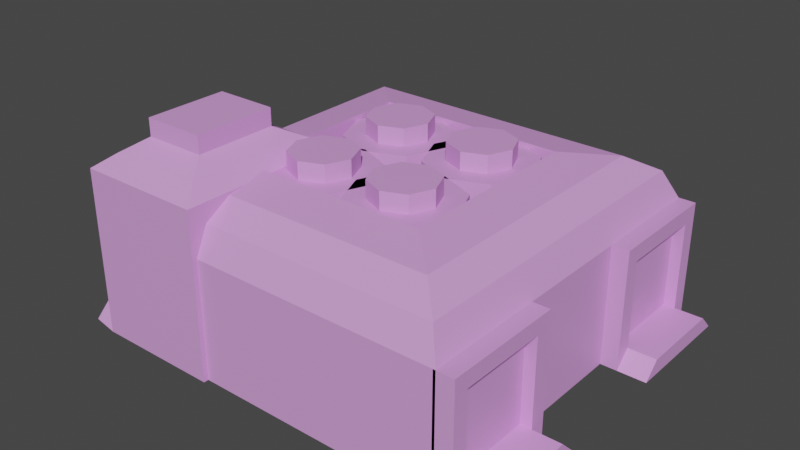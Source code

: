 # Source: manufacturer.blend  (saved by Blender 3.5.10; exported with 4.5.12 LTS)
import bpy
from mathutils import Matrix  # noqa: F401  (used for matrix-valued properties, if any)

bpy.ops.wm.read_factory_settings(use_empty=True)
scene = bpy.context.scene
scene.name = 'Scene'

# ---- collections
col_collection = bpy.data.collections.new('Collection'); scene.collection.children.link(col_collection)

# ---- materials (node trees are filled in below, after node groups)
mat_manufacturer = bpy.data.materials.new('Manufacturer')
mat_manufacturer.use_transparent_shadow = False

# ---- material node trees
mat_manufacturer.use_nodes = True; mat_manufacturer.node_tree.nodes.clear()
_N = mat_manufacturer.node_tree.nodes; _L = mat_manufacturer.node_tree.links
n0 = _N.new('ShaderNodeBsdfPrincipled'); n0.name = 'Principled BSDF'; n0.location = (10, 300)
n0.distribution = 'GGX'
n0.subsurface_method = 'RANDOM_WALK_SKIN'
n0.inputs[0].default_value = (0.7404, 0.3501, 0.8, 1.0)
n0.inputs[3].default_value = 1.45
n0.inputs[27].default_value = (0.0, 0.0, 0.0, 1.0)
n0.inputs[28].default_value = 1.0
n1 = _N.new('ShaderNodeOutputMaterial'); n1.name = 'Material Output'; n1.location = (300, 300)
_L.new(n0.outputs[0], n1.inputs[0])
n1.is_active_output = True

# ---- world
world_world = bpy.data.worlds.new('World'); scene.world = world_world
world_world.use_nodes = True; world_world.node_tree.nodes.clear()
_N = world_world.node_tree.nodes; _L = world_world.node_tree.links
n0 = _N.new('ShaderNodeOutputWorld'); n0.name = 'World Output'; n0.location = (300, 300)
n1 = _N.new('ShaderNodeBackground'); n1.name = 'Background'; n1.location = (10, 300)
n1.inputs[0].default_value = (0.05088, 0.05088, 0.05088, 1.0)
_L.new(n1.outputs[0], n0.inputs[0])
n0.is_active_output = True
world_world.color = (0.05088, 0.05088, 0.05088)
world_world.use_sun_shadow = False
world_world.sun_shadow_jitter_overblur = 0.0

# ---- meshes
me_manufacturermesh = bpy.data.meshes.new('ManufacturerMesh')
me_manufacturermesh.from_pydata([(-1.5, -1.5, 0.0), (-1.392, -1.392, 1.232), (-1.5, 1.5, 0.0), (-1.392, 1.392, 1.232), (1.5, -1.5, 0.0), (1.392, -1.392, 1.232), (1.5, 1.5, 0.0), (1.392, 1.392, 1.232), (-1.5, -1.5, 1.0), (-1.5, 1.5, 1.0), (1.5, 1.5, 1.0), (1.5, -1.5, 1.0), (-1.167, -1.167, 1.366), (-1.167, 1.167, 1.366), (1.167, 1.167, 1.366), (1.167, -1.167, 1.366), (-0.8061, -0.8061, 1.42), (-0.8061, 0.8061, 1.42), (0.8061, 0.8061, 1.42), (0.8061, -0.8061, 1.42), (-1.643, -1.367, 0.1331), (-1.643, -1.367, 0.8669), (-1.643, -0.6331, 0.1331), (-1.643, -0.6331, 0.8669), (-0.5794, -1.541, 0.0), (-0.5794, -1.541, 1.391), (-0.5794, -0.1211, 0.0), (-0.5794, -0.1211, 1.391), (-1.643, -0.1211, 0.0), (-1.643, -1.541, 0.0), (-1.643, -1.541, 1.391), (-1.643, -0.1211, 1.391), (-1.549, -0.6331, 0.1331), (-1.549, -1.367, 0.1331), (-1.549, -1.367, 0.8669), (-1.549, -0.6331, 0.8669), (-1.884, -0.5, 0.0), (-1.884, -1.5, 0.0), (-1.884, -0.6331, 0.1331), (-1.884, -1.367, 0.1331), (1.642, -0.6331, 0.1331), (1.642, -0.6331, 0.8669), (1.642, -1.367, 0.1331), (1.642, -1.367, 0.8669), (1.479, -0.5, 0.0), (1.479, -0.5, 1.0), (1.479, -1.5, 0.0), (1.479, -1.5, 1.0), (1.642, -1.5, 0.0), (1.642, -0.5, 0.0), (1.642, -0.5, 1.0), (1.642, -1.5, 1.0), (1.548, -1.367, 0.1331), (1.548, -0.6331, 0.1331), (1.548, -0.6331, 0.8669), (1.548, -1.367, 0.8669), (1.883, -1.5, 0.0), (1.883, -0.5, 0.0), (1.883, -1.367, 0.1331), (1.883, -0.6331, 0.1331), (0.3932, 0.008692, 0.4809), (0.3932, -0.1716, 1.379), (0.7109, -0.1229, 0.4809), (0.5834, -0.2504, 1.379), (0.8425, -0.4406, 0.4809), (0.6622, -0.4406, 1.379), (0.7109, -0.7583, 0.4809), (0.5834, -0.6308, 1.379), (0.3932, -0.8899, 0.4809), (0.3932, -0.7096, 1.379), (0.07554, -0.7583, 0.4809), (0.203, -0.6308, 1.379), (-0.05606, -0.4406, 0.4809), (0.1242, -0.4406, 1.379), (0.07554, -0.1229, 0.4809), (0.203, -0.2504, 1.379), (0.7109, -0.1229, 1.379), (0.3932, 0.008692, 1.379), (0.8425, -0.4406, 1.379), (0.7109, -0.7583, 1.379), (0.3932, -0.8899, 1.379), (0.07554, -0.7583, 1.379), (-0.05606, -0.4406, 1.379), (0.07554, -0.1229, 1.379), (0.5834, -0.2504, 1.526), (0.3932, -0.1716, 1.526), (0.6622, -0.4406, 1.526), (0.5834, -0.6308, 1.526), (0.3932, -0.7096, 1.526), (0.203, -0.6308, 1.526), (0.1242, -0.4406, 1.526), (0.203, -0.2504, 1.526), (1.642, 1.367, 0.1331), (1.642, 1.367, 0.8669), (1.642, 0.6331, 0.1331), (1.642, 0.6331, 0.8669), (1.479, 1.5, 0.0), (1.479, 1.5, 1.0), (1.479, 0.5, 0.0), (1.479, 0.5, 1.0), (1.642, 0.5, 0.0), (1.642, 1.5, 0.0), (1.642, 1.5, 1.0), (1.642, 0.5, 1.0), (1.548, 0.6331, 0.1331), (1.548, 1.367, 0.1331), (1.548, 1.367, 0.8669), (1.548, 0.6331, 0.8669), (1.883, 0.5, 0.0), (1.883, 1.5, 0.0), (1.883, 0.6331, 0.1331), (1.883, 1.367, 0.1331), (-0.8061, -0.8061, 0.1946), (-0.8061, 0.8061, 0.1946), (0.8061, 0.8061, 0.1946), (0.8061, -0.8061, 0.1946), (-0.3657, 0.008692, 0.4809), (-0.3657, -0.1716, 1.379), (-0.04796, -0.1229, 0.4809), (-0.1754, -0.2504, 1.379), (0.08364, -0.4406, 0.4809), (-0.09666, -0.4406, 1.379), (-0.04796, -0.7583, 0.4809), (-0.1754, -0.6308, 1.379), (-0.3657, -0.8899, 0.4809), (-0.3657, -0.7096, 1.379), (-0.6833, -0.7583, 0.4809), (-0.5559, -0.6308, 1.379), (-0.8149, -0.4406, 0.4809), (-0.6346, -0.4406, 1.379), (-0.6833, -0.1229, 0.4809), (-0.5559, -0.2504, 1.379), (-0.04796, -0.1229, 1.379), (-0.3657, 0.008692, 1.379), (0.08364, -0.4406, 1.379), (-0.04796, -0.7583, 1.379), (-0.3657, -0.8899, 1.379), (-0.6833, -0.7583, 1.379), (-0.8149, -0.4406, 1.379), (-0.6833, -0.1229, 1.379), (-0.1754, -0.2504, 1.526), (-0.3657, -0.1716, 1.526), (-0.09666, -0.4406, 1.526), (-0.1754, -0.6308, 1.526), (-0.3657, -0.7096, 1.526), (-0.5559, -0.6308, 1.526), (-0.6346, -0.4406, 1.526), (-0.5559, -0.2504, 1.526), (-0.3657, 0.8738, 0.4809), (-0.3657, 0.6935, 1.379), (-0.04796, 0.7422, 0.4809), (-0.1754, 0.6147, 1.379), (0.08364, 0.4245, 0.4809), (-0.09666, 0.4245, 1.379), (-0.04796, 0.1068, 0.4809), (-0.1754, 0.2343, 1.379), (-0.3657, -0.02477, 0.4809), (-0.3657, 0.1555, 1.379), (-0.6833, 0.1068, 0.4809), (-0.5559, 0.2343, 1.379), (-0.8149, 0.4245, 0.4809), (-0.6346, 0.4245, 1.379), (-0.6833, 0.7422, 0.4809), (-0.5559, 0.6147, 1.379), (-0.04796, 0.7422, 1.379), (-0.3657, 0.8738, 1.379), (0.08364, 0.4245, 1.379), (-0.04796, 0.1068, 1.379), (-0.3657, -0.02477, 1.379), (-0.6833, 0.1068, 1.379), (-0.8149, 0.4245, 1.379), (-0.6833, 0.7422, 1.379), (-0.1754, 0.6147, 1.526), (-0.3657, 0.6935, 1.526), (-0.09666, 0.4245, 1.526), (-0.1754, 0.2343, 1.526), (-0.3657, 0.1555, 1.526), (-0.5559, 0.2343, 1.526), (-0.6346, 0.4245, 1.526), (-0.5559, 0.6147, 1.526), (0.4129, 0.8738, 0.4809), (0.4129, 0.6935, 1.379), (0.7306, 0.7422, 0.4809), (0.6031, 0.6147, 1.379), (0.8622, 0.4245, 0.4809), (0.6819, 0.4245, 1.379), (0.7306, 0.1068, 0.4809), (0.6031, 0.2343, 1.379), (0.4129, -0.02477, 0.4809), (0.4129, 0.1555, 1.379), (0.09524, 0.1068, 0.4809), (0.2227, 0.2343, 1.379), (-0.03636, 0.4245, 0.4809), (0.1439, 0.4245, 1.379), (0.09524, 0.7422, 0.4809), (0.2227, 0.6147, 1.379), (0.7306, 0.7422, 1.379), (0.4129, 0.8738, 1.379), (0.8622, 0.4245, 1.379), (0.7306, 0.1068, 1.379), (0.4129, -0.02477, 1.379), (0.09524, 0.1068, 1.379), (-0.03636, 0.4245, 1.379), (0.09524, 0.7422, 1.379), (0.6031, 0.6147, 1.526), (0.4129, 0.6935, 1.526), (0.6819, 0.4245, 1.526), (0.6031, 0.2343, 1.526), (0.4129, 0.1555, 1.526), (0.2227, 0.2343, 1.526), (0.1439, 0.4245, 1.526), (0.2227, 0.6147, 1.526), (-1.522, -1.379, 1.49), (-1.522, -0.2832, 1.49), (-0.7008, -0.2832, 1.49), (-0.7008, -1.379, 1.49), (-1.373, -1.181, 1.595), (-1.373, -0.4818, 1.595), (-0.8496, -0.4818, 1.595), (-0.8496, -1.181, 1.595), (-1.373, -1.181, 1.742), (-1.373, -0.4818, 1.742), (-0.8496, -0.4818, 1.742), (-0.8496, -1.181, 1.742)], [], [(0, 8, 9, 2), (2, 9, 10, 6), (6, 10, 11, 4), (4, 11, 8, 0), (2, 6, 4, 0), (3, 1, 12, 13), (1, 3, 9, 8), (3, 7, 10, 9), (7, 5, 11, 10), (5, 1, 8, 11), (12, 15, 19, 16), (1, 5, 15, 12), (7, 3, 13, 14), (5, 7, 14, 15), (16, 19, 115, 112), (14, 13, 17, 18), (15, 14, 18, 19), (13, 12, 16, 17), (21, 23, 35, 34), (28, 31, 27, 26), (26, 27, 25, 24), (24, 25, 30, 29), (28, 26, 24, 29), (25, 27, 214, 215), (29, 20, 39, 37), (21, 20, 29, 30), (23, 21, 30, 31), (22, 23, 31, 28), (33, 34, 35, 32), (22, 20, 33, 32), (23, 22, 32, 35), (20, 21, 34, 33), (39, 38, 36, 37), (20, 22, 38, 39), (22, 28, 36, 38), (28, 29, 37, 36), (41, 43, 55, 54), (48, 51, 47, 46), (46, 47, 45, 44), (44, 45, 50, 49), (48, 46, 44, 49), (47, 51, 50, 45), (49, 40, 59, 57), (41, 40, 49, 50), (43, 41, 50, 51), (42, 43, 51, 48), (53, 54, 55, 52), (42, 40, 53, 52), (43, 42, 52, 55), (40, 41, 54, 53), (59, 58, 56, 57), (40, 42, 58, 59), (42, 48, 56, 58), (48, 49, 57, 56), (60, 77, 76, 62), (62, 76, 78, 64), (64, 78, 79, 66), (66, 79, 80, 68), (68, 80, 81, 70), (70, 81, 82, 72), (69, 67, 87, 88), (72, 82, 83, 74), (74, 83, 77, 60), (60, 62, 64, 66, 68, 70, 72, 74), (61, 63, 76, 77), (63, 65, 78, 76), (65, 67, 79, 78), (67, 69, 80, 79), (69, 71, 81, 80), (71, 73, 82, 81), (73, 75, 83, 82), (75, 61, 77, 83), (84, 85, 91, 90, 89, 88, 87, 86), (65, 63, 84, 86), (75, 73, 90, 91), (71, 69, 88, 89), (67, 65, 86, 87), (63, 61, 85, 84), (61, 75, 91, 85), (73, 71, 89, 90), (93, 95, 107, 106), (100, 103, 99, 98), (98, 99, 97, 96), (96, 97, 102, 101), (100, 98, 96, 101), (99, 103, 102, 97), (101, 92, 111, 109), (93, 92, 101, 102), (95, 93, 102, 103), (94, 95, 103, 100), (105, 106, 107, 104), (94, 92, 105, 104), (95, 94, 104, 107), (92, 93, 106, 105), (111, 110, 108, 109), (92, 94, 110, 111), (94, 100, 108, 110), (100, 101, 109, 108), (114, 113, 112, 115), (18, 17, 113, 114), (19, 18, 114, 115), (17, 16, 112, 113), (116, 133, 132, 118), (118, 132, 134, 120), (120, 134, 135, 122), (122, 135, 136, 124), (124, 136, 137, 126), (126, 137, 138, 128), (125, 123, 143, 144), (128, 138, 139, 130), (130, 139, 133, 116), (116, 118, 120, 122, 124, 126, 128, 130), (117, 119, 132, 133), (119, 121, 134, 132), (121, 123, 135, 134), (123, 125, 136, 135), (125, 127, 137, 136), (127, 129, 138, 137), (129, 131, 139, 138), (131, 117, 133, 139), (140, 141, 147, 146, 145, 144, 143, 142), (121, 119, 140, 142), (131, 129, 146, 147), (127, 125, 144, 145), (123, 121, 142, 143), (119, 117, 141, 140), (117, 131, 147, 141), (129, 127, 145, 146), (148, 165, 164, 150), (150, 164, 166, 152), (152, 166, 167, 154), (154, 167, 168, 156), (156, 168, 169, 158), (158, 169, 170, 160), (157, 155, 175, 176), (160, 170, 171, 162), (162, 171, 165, 148), (148, 150, 152, 154, 156, 158, 160, 162), (149, 151, 164, 165), (151, 153, 166, 164), (153, 155, 167, 166), (155, 157, 168, 167), (157, 159, 169, 168), (159, 161, 170, 169), (161, 163, 171, 170), (163, 149, 165, 171), (172, 173, 179, 178, 177, 176, 175, 174), (153, 151, 172, 174), (163, 161, 178, 179), (159, 157, 176, 177), (155, 153, 174, 175), (151, 149, 173, 172), (149, 163, 179, 173), (161, 159, 177, 178), (180, 197, 196, 182), (182, 196, 198, 184), (184, 198, 199, 186), (186, 199, 200, 188), (188, 200, 201, 190), (190, 201, 202, 192), (189, 187, 207, 208), (192, 202, 203, 194), (194, 203, 197, 180), (180, 182, 184, 186, 188, 190, 192, 194), (181, 183, 196, 197), (183, 185, 198, 196), (185, 187, 199, 198), (187, 189, 200, 199), (189, 191, 201, 200), (191, 193, 202, 201), (193, 195, 203, 202), (195, 181, 197, 203), (204, 205, 211, 210, 209, 208, 207, 206), (185, 183, 204, 206), (195, 193, 210, 211), (191, 189, 208, 209), (187, 185, 206, 207), (183, 181, 205, 204), (181, 195, 211, 205), (193, 191, 209, 210), (215, 214, 218, 219), (31, 30, 212, 213), (30, 25, 215, 212), (27, 31, 213, 214), (216, 219, 223, 220), (213, 212, 216, 217), (212, 215, 219, 216), (214, 213, 217, 218), (222, 221, 220, 223), (218, 217, 221, 222), (219, 218, 222, 223), (217, 216, 220, 221)])
_uv = me_manufacturermesh.uv_layers.new(name='UVMap')
_uv.uv.foreach_set('vector', [0.375, 0.0, 0.625, 0.0, 0.625, 0.25, 0.375, 0.25, 0.375, 0.25, 0.625, 0.25, 0.625, 0.5, 0.375, 0.5, 0.375, 0.5, 0.625, 0.5, 0.625, 0.75, 0.375, 0.75, 0.375, 0.75, 0.625, 0.75, 0.625, 1.0, 0.375, 1.0, 0.125, 0.5, 0.375, 0.5, 0.375, 0.75, 0.125, 0.75, 0.8555, 0.5195, 0.8555, 0.7305, 0.8555, 0.7305, 0.8555, 0.5195, 0.8555, 0.7305, 0.8555, 0.5195, 0.875, 0.5, 0.875, 0.75, 0.8555, 0.5195, 0.6445, 0.5195, 0.625, 0.5, 0.875, 0.5, 0.6445, 0.5195, 0.6445, 0.7305, 0.625, 0.75, 0.625, 0.5, 0.6445, 0.7305, 0.8555, 0.7305, 0.875, 0.75, 0.625, 0.75, 0.8555, 0.7305, 0.6445, 0.7305, 0.6445, 0.7305, 0.8555, 0.7305, 0.8555, 0.7305, 0.6445, 0.7305, 0.6445, 0.7305, 0.8555, 0.7305, 0.6445, 0.5195, 0.8555, 0.5195, 0.8555, 0.5195, 0.6445, 0.5195, 0.6445, 0.7305, 0.6445, 0.5195, 0.6445, 0.5195, 0.6445, 0.7305, 0.8555, 0.7305, 0.6445, 0.7305, 0.6445, 0.7305, 0.8555, 0.7305, 0.6445, 0.5195, 0.8555, 0.5195, 0.8555, 0.5195, 0.6445, 0.5195, 0.6445, 0.7305, 0.6445, 0.5195, 0.6445, 0.5195, 0.6445, 0.7305, 0.8555, 0.5195, 0.8555, 0.7305, 0.8555, 0.7305, 0.8555, 0.5195, 0.5917, 0.03327, 0.5917, 0.2167, 0.5917, 0.2167, 0.5917, 0.03327, 0.375, 0.25, 0.625, 0.25, 0.625, 0.5, 0.375, 0.5, 0.375, 0.5, 0.625, 0.5, 0.625, 0.75, 0.375, 0.75, 0.375, 0.75, 0.625, 0.75, 0.625, 1.0, 0.375, 1.0, 0.125, 0.5, 0.375, 0.5, 0.375, 0.75, 0.125, 0.75, 0.625, 0.75, 0.625, 0.5, 0.625, 0.5, 0.625, 0.75, 0.375, 0.0, 0.4083, 0.03327, 0.4083, 0.03327, 0.375, 0.0, 0.5917, 0.03327, 0.4083, 0.03327, 0.375, 0.0, 0.625, 0.0, 0.5917, 0.2167, 0.5917, 0.03327, 0.625, 0.0, 0.625, 0.25, 0.4083, 0.2167, 0.5917, 0.2167, 0.625, 0.25, 0.375, 0.25, 0.4083, 0.03327, 0.5917, 0.03327, 0.5917, 0.2167, 0.4083, 0.2167, 0.4083, 0.2167, 0.4083, 0.03327, 0.4083, 0.03327, 0.4083, 0.2167, 0.5917, 0.2167, 0.4083, 0.2167, 0.4083, 0.2167, 0.5917, 0.2167, 0.4083, 0.03327, 0.5917, 0.03327, 0.5917, 0.03327, 0.4083, 0.03327, 0.4083, 0.03327, 0.4083, 0.2167, 0.375, 0.25, 0.375, 0.0, 0.4083, 0.03327, 0.4083, 0.2167, 0.4083, 0.2167, 0.4083, 0.03327, 0.4083, 0.2167, 0.375, 0.25, 0.375, 0.25, 0.4083, 0.2167, 0.125, 0.5, 0.125, 0.75, 0.125, 0.75, 0.125, 0.5, 0.5917, 0.03327, 0.5917, 0.2167, 0.5917, 0.2167, 0.5917, 0.03327, 0.375, 0.25, 0.625, 0.25, 0.625, 0.5, 0.375, 0.5, 0.375, 0.5, 0.625, 0.5, 0.625, 0.75, 0.375, 0.75, 0.375, 0.75, 0.625, 0.75, 0.625, 1.0, 0.375, 1.0, 0.125, 0.5, 0.375, 0.5, 0.375, 0.75, 0.125, 0.75, 0.625, 0.5, 0.875, 0.5, 0.875, 0.75, 0.625, 0.75, 0.375, 0.0, 0.4083, 0.03327, 0.4083, 0.03327, 0.375, 0.0, 0.5917, 0.03327, 0.4083, 0.03327, 0.375, 0.0, 0.625, 0.0, 0.5917, 0.2167, 0.5917, 0.03327, 0.625, 0.0, 0.625, 0.25, 0.4083, 0.2167, 0.5917, 0.2167, 0.625, 0.25, 0.375, 0.25, 0.4083, 0.03327, 0.5917, 0.03327, 0.5917, 0.2167, 0.4083, 0.2167, 0.4083, 0.2167, 0.4083, 0.03327, 0.4083, 0.03327, 0.4083, 0.2167, 0.5917, 0.2167, 0.4083, 0.2167, 0.4083, 0.2167, 0.5917, 0.2167, 0.4083, 0.03327, 0.5917, 0.03327, 0.5917, 0.03327, 0.4083, 0.03327, 0.4083, 0.03327, 0.4083, 0.2167, 0.375, 0.25, 0.375, 0.0, 0.4083, 0.03327, 0.4083, 0.2167, 0.4083, 0.2167, 0.4083, 0.03327, 0.4083, 0.2167, 0.375, 0.25, 0.375, 0.25, 0.4083, 0.2167, 0.125, 0.5, 0.125, 0.75, 0.125, 0.75, 0.125, 0.5, 1.0, 0.5, 1.0, 1.0, 0.875, 1.0, 0.875, 0.5, 0.875, 0.5, 0.875, 1.0, 0.75, 1.0, 0.75, 0.5, 0.75, 0.5, 0.75, 1.0, 0.625, 1.0, 0.625, 0.5, 0.625, 0.5, 0.625, 1.0, 0.5, 1.0, 0.5, 0.5, 0.5, 0.5, 0.5, 1.0, 0.375, 1.0, 0.375, 0.5, 0.375, 0.5, 0.375, 1.0, 0.25, 1.0, 0.25, 0.5, 0.25, 0.1063, 0.3516, 0.1484, 0.3516, 0.1484, 0.25, 0.1063, 0.25, 0.5, 0.25, 1.0, 0.125, 1.0, 0.125, 0.5, 0.125, 0.5, 0.125, 1.0, 0.0, 1.0, 0.0, 0.5, 0.75, 0.49, 0.9197, 0.4197, 0.99, 0.25, 0.9197, 0.08029, 0.75, 0.01, 0.5803, 0.08029, 0.51, 0.25, 0.5803, 0.4197, 0.25, 0.3937, 0.3516, 0.3516, 0.4197, 0.4197, 0.25, 0.49, 0.3516, 0.3516, 0.3937, 0.25, 0.49, 0.25, 0.4197, 0.4197, 0.3937, 0.25, 0.3516, 0.1484, 0.4197, 0.08029, 0.49, 0.25, 0.3516, 0.1484, 0.25, 0.1063, 0.25, 0.01, 0.4197, 0.08029, 0.25, 0.1063, 0.1484, 0.1484, 0.08029, 0.08029, 0.25, 0.01, 0.1484, 0.1484, 0.1063, 0.25, 0.01, 0.25, 0.08029, 0.08029, 0.1063, 0.25, 0.1484, 0.3516, 0.08029, 0.4197, 0.01, 0.25, 0.1484, 0.3516, 0.25, 0.3937, 0.25, 0.49, 0.08029, 0.4197, 0.3516, 0.3516, 0.25, 0.3937, 0.1484, 0.3516, 0.1063, 0.25, 0.1484, 0.1484, 0.25, 0.1063, 0.3516, 0.1484, 0.3937, 0.25, 0.3937, 0.25, 0.3516, 0.3516, 0.3516, 0.3516, 0.3937, 0.25, 0.1484, 0.3516, 0.1063, 0.25, 0.1063, 0.25, 0.1484, 0.3516, 0.1484, 0.1484, 0.25, 0.1063, 0.25, 0.1063, 0.1484, 0.1484, 0.3516, 0.1484, 0.3937, 0.25, 0.3937, 0.25, 0.3516, 0.1484, 0.3516, 0.3516, 0.25, 0.3937, 0.25, 0.3937, 0.3516, 0.3516, 0.25, 0.3937, 0.1484, 0.3516, 0.1484, 0.3516, 0.25, 0.3937, 0.1063, 0.25, 0.1484, 0.1484, 0.1484, 0.1484, 0.1063, 0.25, 0.5917, 0.03327, 0.5917, 0.2167, 0.5917, 0.2167, 0.5917, 0.03327, 0.375, 0.25, 0.625, 0.25, 0.625, 0.5, 0.375, 0.5, 0.375, 0.5, 0.625, 0.5, 0.625, 0.75, 0.375, 0.75, 0.375, 0.75, 0.625, 0.75, 0.625, 1.0, 0.375, 1.0, 0.125, 0.5, 0.375, 0.5, 0.375, 0.75, 0.125, 0.75, 0.625, 0.5, 0.875, 0.5, 0.875, 0.75, 0.625, 0.75, 0.375, 0.0, 0.4083, 0.03327, 0.4083, 0.03327, 0.375, 0.0, 0.5917, 0.03327, 0.4083, 0.03327, 0.375, 0.0, 0.625, 0.0, 0.5917, 0.2167, 0.5917, 0.03327, 0.625, 0.0, 0.625, 0.25, 0.4083, 0.2167, 0.5917, 0.2167, 0.625, 0.25, 0.375, 0.25, 0.4083, 0.03327, 0.5917, 0.03327, 0.5917, 0.2167, 0.4083, 0.2167, 0.4083, 0.2167, 0.4083, 0.03327, 0.4083, 0.03327, 0.4083, 0.2167, 0.5917, 0.2167, 0.4083, 0.2167, 0.4083, 0.2167, 0.5917, 0.2167, 0.4083, 0.03327, 0.5917, 0.03327, 0.5917, 0.03327, 0.4083, 0.03327, 0.4083, 0.03327, 0.4083, 0.2167, 0.375, 0.25, 0.375, 0.0, 0.4083, 0.03327, 0.4083, 0.2167, 0.4083, 0.2167, 0.4083, 0.03327, 0.4083, 0.2167, 0.375, 0.25, 0.375, 0.25, 0.4083, 0.2167, 0.125, 0.5, 0.125, 0.75, 0.125, 0.75, 0.125, 0.5, 0.6445, 0.5195, 0.8555, 0.5195, 0.8555, 0.7305, 0.6445, 0.7305, 0.6445, 0.5195, 0.8555, 0.5195, 0.8555, 0.5195, 0.6445, 0.5195, 0.6445, 0.7305, 0.6445, 0.5195, 0.6445, 0.5195, 0.6445, 0.7305, 0.8555, 0.5195, 0.8555, 0.7305, 0.8555, 0.7305, 0.8555, 0.5195, 1.0, 0.5, 1.0, 1.0, 0.875, 1.0, 0.875, 0.5, 0.875, 0.5, 0.875, 1.0, 0.75, 1.0, 0.75, 0.5, 0.75, 0.5, 0.75, 1.0, 0.625, 1.0, 0.625, 0.5, 0.625, 0.5, 0.625, 1.0, 0.5, 1.0, 0.5, 0.5, 0.5, 0.5, 0.5, 1.0, 0.375, 1.0, 0.375, 0.5, 0.375, 0.5, 0.375, 1.0, 0.25, 1.0, 0.25, 0.5, 0.25, 0.1063, 0.3516, 0.1484, 0.3516, 0.1484, 0.25, 0.1063, 0.25, 0.5, 0.25, 1.0, 0.125, 1.0, 0.125, 0.5, 0.125, 0.5, 0.125, 1.0, 0.0, 1.0, 0.0, 0.5, 0.75, 0.49, 0.9197, 0.4197, 0.99, 0.25, 0.9197, 0.08029, 0.75, 0.01, 0.5803, 0.08029, 0.51, 0.25, 0.5803, 0.4197, 0.25, 0.3937, 0.3516, 0.3516, 0.4197, 0.4197, 0.25, 0.49, 0.3516, 0.3516, 0.3937, 0.25, 0.49, 0.25, 0.4197, 0.4197, 0.3937, 0.25, 0.3516, 0.1484, 0.4197, 0.08029, 0.49, 0.25, 0.3516, 0.1484, 0.25, 0.1063, 0.25, 0.01, 0.4197, 0.08029, 0.25, 0.1063, 0.1484, 0.1484, 0.08029, 0.08029, 0.25, 0.01, 0.1484, 0.1484, 0.1063, 0.25, 0.01, 0.25, 0.08029, 0.08029, 0.1063, 0.25, 0.1484, 0.3516, 0.08029, 0.4197, 0.01, 0.25, 0.1484, 0.3516, 0.25, 0.3937, 0.25, 0.49, 0.08029, 0.4197, 0.3516, 0.3516, 0.25, 0.3937, 0.1484, 0.3516, 0.1063, 0.25, 0.1484, 0.1484, 0.25, 0.1063, 0.3516, 0.1484, 0.3937, 0.25, 0.3937, 0.25, 0.3516, 0.3516, 0.3516, 0.3516, 0.3937, 0.25, 0.1484, 0.3516, 0.1063, 0.25, 0.1063, 0.25, 0.1484, 0.3516, 0.1484, 0.1484, 0.25, 0.1063, 0.25, 0.1063, 0.1484, 0.1484, 0.3516, 0.1484, 0.3937, 0.25, 0.3937, 0.25, 0.3516, 0.1484, 0.3516, 0.3516, 0.25, 0.3937, 0.25, 0.3937, 0.3516, 0.3516, 0.25, 0.3937, 0.1484, 0.3516, 0.1484, 0.3516, 0.25, 0.3937, 0.1063, 0.25, 0.1484, 0.1484, 0.1484, 0.1484, 0.1063, 0.25, 1.0, 0.5, 1.0, 1.0, 0.875, 1.0, 0.875, 0.5, 0.875, 0.5, 0.875, 1.0, 0.75, 1.0, 0.75, 0.5, 0.75, 0.5, 0.75, 1.0, 0.625, 1.0, 0.625, 0.5, 0.625, 0.5, 0.625, 1.0, 0.5, 1.0, 0.5, 0.5, 0.5, 0.5, 0.5, 1.0, 0.375, 1.0, 0.375, 0.5, 0.375, 0.5, 0.375, 1.0, 0.25, 1.0, 0.25, 0.5, 0.25, 0.1063, 0.3516, 0.1484, 0.3516, 0.1484, 0.25, 0.1063, 0.25, 0.5, 0.25, 1.0, 0.125, 1.0, 0.125, 0.5, 0.125, 0.5, 0.125, 1.0, 0.0, 1.0, 0.0, 0.5, 0.75, 0.49, 0.9197, 0.4197, 0.99, 0.25, 0.9197, 0.08029, 0.75, 0.01, 0.5803, 0.08029, 0.51, 0.25, 0.5803, 0.4197, 0.25, 0.3937, 0.3516, 0.3516, 0.4197, 0.4197, 0.25, 0.49, 0.3516, 0.3516, 0.3937, 0.25, 0.49, 0.25, 0.4197, 0.4197, 0.3937, 0.25, 0.3516, 0.1484, 0.4197, 0.08029, 0.49, 0.25, 0.3516, 0.1484, 0.25, 0.1063, 0.25, 0.01, 0.4197, 0.08029, 0.25, 0.1063, 0.1484, 0.1484, 0.08029, 0.08029, 0.25, 0.01, 0.1484, 0.1484, 0.1063, 0.25, 0.01, 0.25, 0.08029, 0.08029, 0.1063, 0.25, 0.1484, 0.3516, 0.08029, 0.4197, 0.01, 0.25, 0.1484, 0.3516, 0.25, 0.3937, 0.25, 0.49, 0.08029, 0.4197, 0.3516, 0.3516, 0.25, 0.3937, 0.1484, 0.3516, 0.1063, 0.25, 0.1484, 0.1484, 0.25, 0.1063, 0.3516, 0.1484, 0.3937, 0.25, 0.3937, 0.25, 0.3516, 0.3516, 0.3516, 0.3516, 0.3937, 0.25, 0.1484, 0.3516, 0.1063, 0.25, 0.1063, 0.25, 0.1484, 0.3516, 0.1484, 0.1484, 0.25, 0.1063, 0.25, 0.1063, 0.1484, 0.1484, 0.3516, 0.1484, 0.3937, 0.25, 0.3937, 0.25, 0.3516, 0.1484, 0.3516, 0.3516, 0.25, 0.3937, 0.25, 0.3937, 0.3516, 0.3516, 0.25, 0.3937, 0.1484, 0.3516, 0.1484, 0.3516, 0.25, 0.3937, 0.1063, 0.25, 0.1484, 0.1484, 0.1484, 0.1484, 0.1063, 0.25, 1.0, 0.5, 1.0, 1.0, 0.875, 1.0, 0.875, 0.5, 0.875, 0.5, 0.875, 1.0, 0.75, 1.0, 0.75, 0.5, 0.75, 0.5, 0.75, 1.0, 0.625, 1.0, 0.625, 0.5, 0.625, 0.5, 0.625, 1.0, 0.5, 1.0, 0.5, 0.5, 0.5, 0.5, 0.5, 1.0, 0.375, 1.0, 0.375, 0.5, 0.375, 0.5, 0.375, 1.0, 0.25, 1.0, 0.25, 0.5, 0.25, 0.1063, 0.3516, 0.1484, 0.3516, 0.1484, 0.25, 0.1063, 0.25, 0.5, 0.25, 1.0, 0.125, 1.0, 0.125, 0.5, 0.125, 0.5, 0.125, 1.0, 0.0, 1.0, 0.0, 0.5, 0.75, 0.49, 0.9197, 0.4197, 0.99, 0.25, 0.9197, 0.08029, 0.75, 0.01, 0.5803, 0.08029, 0.51, 0.25, 0.5803, 0.4197, 0.25, 0.3937, 0.3516, 0.3516, 0.4197, 0.4197, 0.25, 0.49, 0.3516, 0.3516, 0.3937, 0.25, 0.49, 0.25, 0.4197, 0.4197, 0.3937, 0.25, 0.3516, 0.1484, 0.4197, 0.08029, 0.49, 0.25, 0.3516, 0.1484, 0.25, 0.1063, 0.25, 0.01, 0.4197, 0.08029, 0.25, 0.1063, 0.1484, 0.1484, 0.08029, 0.08029, 0.25, 0.01, 0.1484, 0.1484, 0.1063, 0.25, 0.01, 0.25, 0.08029, 0.08029, 0.1063, 0.25, 0.1484, 0.3516, 0.08029, 0.4197, 0.01, 0.25, 0.1484, 0.3516, 0.25, 0.3937, 0.25, 0.49, 0.08029, 0.4197, 0.3516, 0.3516, 0.25, 0.3937, 0.1484, 0.3516, 0.1063, 0.25, 0.1484, 0.1484, 0.25, 0.1063, 0.3516, 0.1484, 0.3937, 0.25, 0.3937, 0.25, 0.3516, 0.3516, 0.3516, 0.3516, 0.3937, 0.25, 0.1484, 0.3516, 0.1063, 0.25, 0.1063, 0.25, 0.1484, 0.3516, 0.1484, 0.1484, 0.25, 0.1063, 0.25, 0.1063, 0.1484, 0.1484, 0.3516, 0.1484, 0.3937, 0.25, 0.3937, 0.25, 0.3516, 0.1484, 0.3516, 0.3516, 0.25, 0.3937, 0.25, 0.3937, 0.3516, 0.3516, 0.25, 0.3937, 0.1484, 0.3516, 0.1484, 0.3516, 0.25, 0.3937, 0.1063, 0.25, 0.1484, 0.1484, 0.1484, 0.1484, 0.1063, 0.25, 0.625, 0.75, 0.625, 0.5, 0.625, 0.5, 0.625, 0.75, 0.625, 0.25, 0.625, 0.0, 0.625, 0.0, 0.625, 0.25, 0.625, 1.0, 0.625, 0.75, 0.625, 0.75, 0.625, 1.0, 0.625, 0.5, 0.625, 0.25, 0.625, 0.25, 0.625, 0.5, 0.625, 1.0, 0.625, 0.75, 0.625, 0.75, 0.625, 1.0, 0.625, 0.25, 0.625, 0.0, 0.625, 0.0, 0.625, 0.25, 0.625, 1.0, 0.625, 0.75, 0.625, 0.75, 0.625, 1.0, 0.625, 0.5, 0.625, 0.25, 0.625, 0.25, 0.625, 0.5, 0.625, 0.5, 0.875, 0.5, 0.875, 0.75, 0.625, 0.75, 0.625, 0.5, 0.625, 0.25, 0.625, 0.25, 0.625, 0.5, 0.625, 0.75, 0.625, 0.5, 0.625, 0.5, 0.625, 0.75, 0.625, 0.25, 0.625, 0.0, 0.625, 0.0, 0.625, 0.25])
me_manufacturermesh.materials.append(mat_manufacturer)
me_manufacturermesh.update()

# ---- objects
ob_manufacturermesh = bpy.data.objects.new('ManufacturerMesh', me_manufacturermesh)

# ---- transforms, parenting, visibility, modifiers, constraints
ob_manufacturermesh.location = (0.0, 0.0, 0.0)

# ---- collection membership
col_collection.objects.link(ob_manufacturermesh)

# ---- scene / render settings (as saved in the file)
scene.frame_start = 1; scene.frame_end = 250; scene.frame_set(1)
scene.render.engine = 'BLENDER_EEVEE_NEXT'
scene.cycles.sampling_pattern = 'TABULATED_SOBOL'
scene.view_settings.view_transform = 'Filmic'
bpy.context.view_layer.update()

# ---- added for rendering (the .blend has no active camera and no usable light): camera, sun
cam_auto = bpy.data.cameras.new('AutoCamera')
cam_auto.lens = 50.0
cam_auto.sensor_width = 36.0
cam_auto.clip_end = 1000.0
ob_auto_camera = bpy.data.objects.new('AutoCamera', cam_auto)
scene.collection.objects.link(ob_auto_camera)
ob_auto_camera.location = (4.76039, -5.7339, 4.67982)
ob_auto_camera.rotation_euler = (1.09748, -7.21219e-08, 0.694738)
scene.camera = ob_auto_camera
light_auto_sun = bpy.data.lights.new('AutoSun', 'SUN')
light_auto_sun.energy = 3.0
light_auto_sun.angle = 0.0523599
ob_auto_sun = bpy.data.objects.new('AutoSun', light_auto_sun)
scene.collection.objects.link(ob_auto_sun)
ob_auto_sun.rotation_euler = (0.872665, 0.174533, 0.523599)
bpy.context.view_layer.update()
